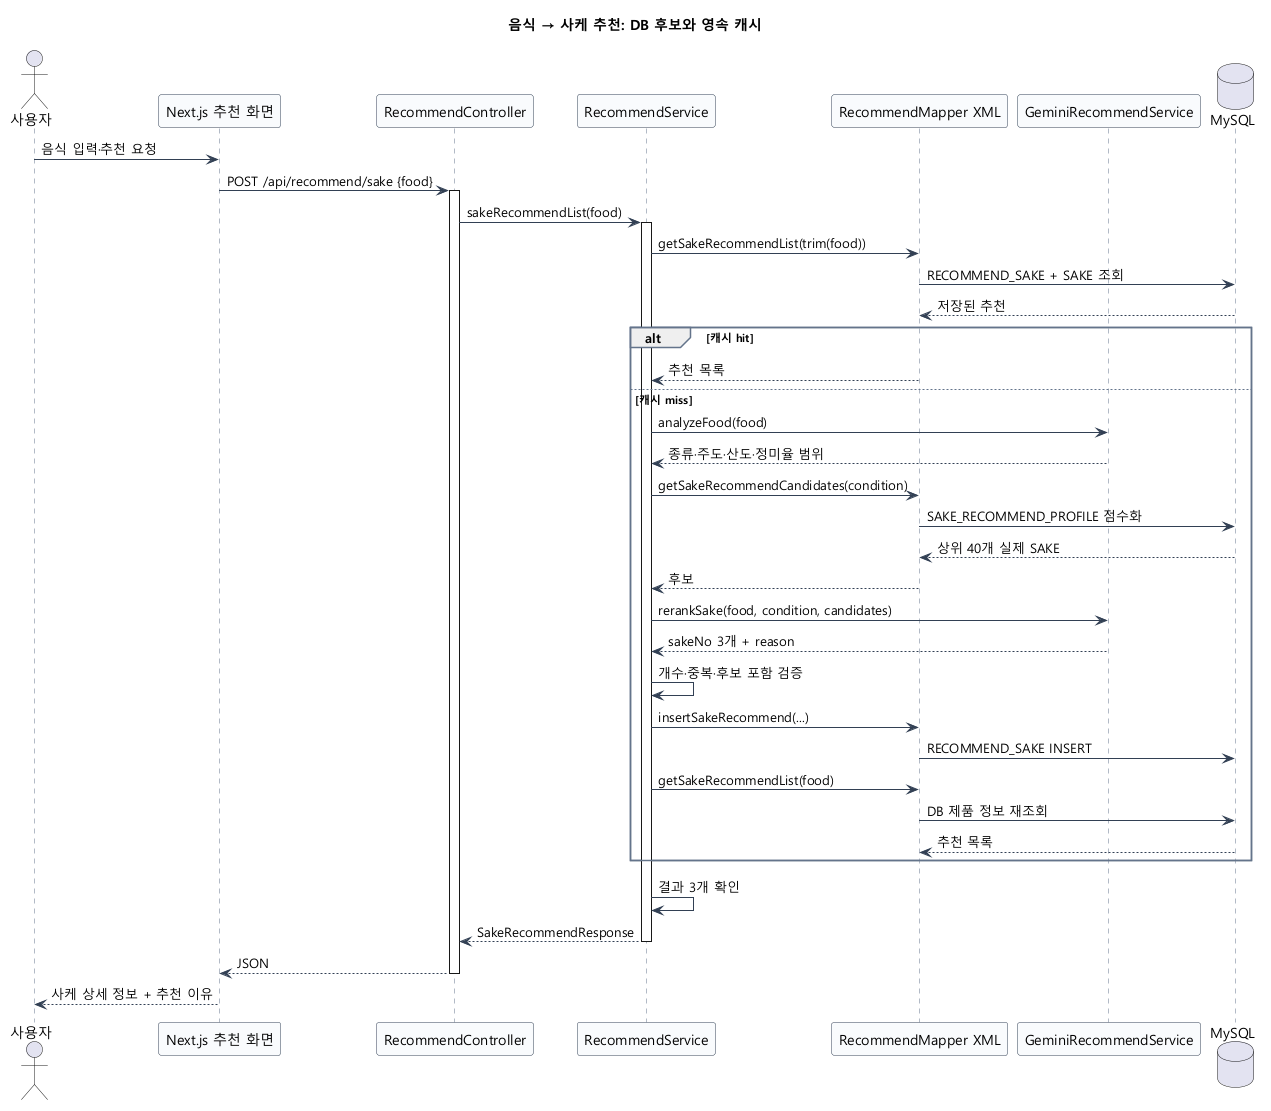

The diagram above was rendered by PlantUML. Its source (embedded in the PNG):
@startuml
skinparam backgroundColor transparent
skinparam defaultFontName "Malgun Gothic"
skinparam shadowing false
skinparam sequenceArrowColor #334155
skinparam sequenceLifeLineBorderColor #64748B
skinparam sequenceParticipantBorderColor #334155
skinparam sequenceParticipantBackgroundColor #F8FAFC
skinparam sequenceGroupBorderColor #64748B
title 음식 → 사케 추천: DB 후보와 영속 캐시

actor 사용자 as U
participant "Next.js 추천 화면" as F
participant "RecommendController" as C
participant "RecommendService" as S
participant "RecommendMapper XML" as M
participant "GeminiRecommendService" as AI
database "MySQL" as DB

U -> F : 음식 입력·추천 요청
F -> C : POST /api/recommend/sake {food}
activate C
C -> S : sakeRecommendList(food)
activate S
S -> M : getSakeRecommendList(trim(food))
M -> DB : RECOMMEND_SAKE + SAKE 조회
DB --> M : 저장된 추천
alt 캐시 hit
  M --> S : 추천 목록
else 캐시 miss
  S -> AI : analyzeFood(food)
  AI --> S : 종류·주도·산도·정미율 범위
  S -> M : getSakeRecommendCandidates(condition)
  M -> DB : SAKE_RECOMMEND_PROFILE 점수화
  DB --> M : 상위 40개 실제 SAKE
  M --> S : 후보
  S -> AI : rerankSake(food, condition, candidates)
  AI --> S : sakeNo 3개 + reason
  S -> S : 개수·중복·후보 포함 검증
  S -> M : insertSakeRecommend(...)
  M -> DB : RECOMMEND_SAKE INSERT
  S -> M : getSakeRecommendList(food)
  M -> DB : DB 제품 정보 재조회
  DB --> M : 추천 목록
end
S -> S : 결과 3개 확인
S --> C : SakeRecommendResponse
deactivate S
C --> F : JSON
deactivate C
F --> U : 사케 상세 정보 + 추천 이유
@enduml